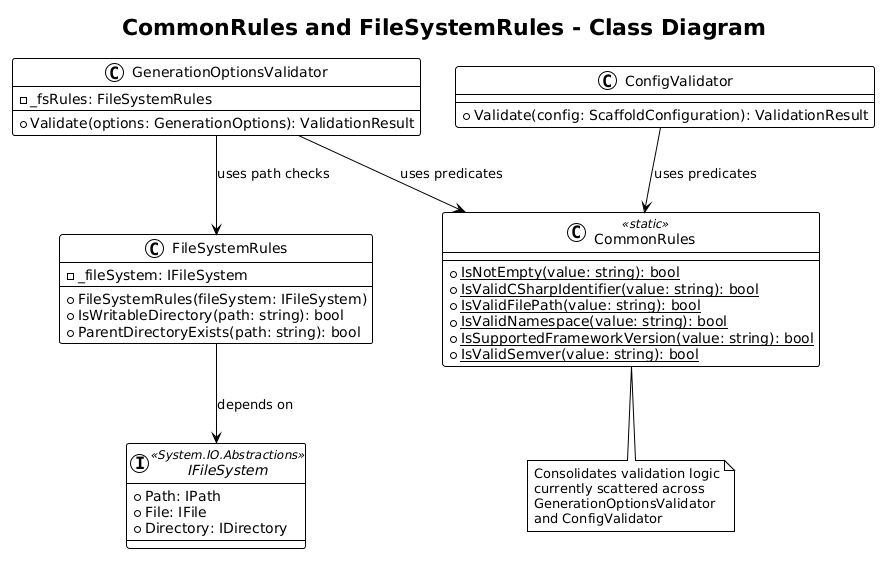

The diagram above was rendered by PlantUML. Its source (embedded in the PNG):
@startuml
!theme plain

title CommonRules and FileSystemRules - Class Diagram

class CommonRules <<static>> {
    +{static} IsNotEmpty(value: string): bool
    +{static} IsValidCSharpIdentifier(value: string): bool
    +{static} IsValidFilePath(value: string): bool
    +{static} IsValidNamespace(value: string): bool
    +{static} IsSupportedFrameworkVersion(value: string): bool
    +{static} IsValidSemver(value: string): bool
}

class FileSystemRules {
    -_fileSystem: IFileSystem
    +FileSystemRules(fileSystem: IFileSystem)
    +IsWritableDirectory(path: string): bool
    +ParentDirectoryExists(path: string): bool
}

interface IFileSystem <<System.IO.Abstractions>> {
    +Path: IPath
    +File: IFile
    +Directory: IDirectory
}

class GenerationOptionsValidator {
    -_fsRules: FileSystemRules
    +Validate(options: GenerationOptions): ValidationResult
}

class ConfigValidator {
    +Validate(config: ScaffoldConfiguration): ValidationResult
}

FileSystemRules --> IFileSystem : depends on
GenerationOptionsValidator --> CommonRules : uses predicates
GenerationOptionsValidator --> FileSystemRules : uses path checks
ConfigValidator --> CommonRules : uses predicates

note bottom of CommonRules
    Consolidates validation logic
    currently scattered across
    GenerationOptionsValidator
    and ConfigValidator
end note
@enduml